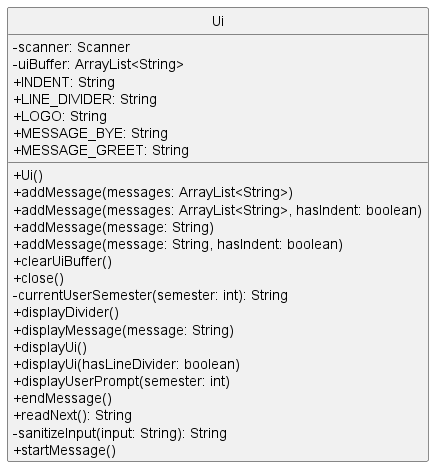

The diagram above was rendered by PlantUML. Its source (embedded in the PNG):
@startuml
'https://plantuml.com/sequence-diagram
skinparam classAttributeIconSize 0
hide circle

class Ui {
    - scanner: Scanner
    - uiBuffer: ArrayList<String>
    + INDENT: String
    + LINE_DIVIDER: String
    + LOGO: String
    + MESSAGE_BYE: String
    + MESSAGE_GREET: String

    + Ui()
    + addMessage(messages: ArrayList<String>)
    + addMessage(messages: ArrayList<String>, hasIndent: boolean)
    + addMessage(message: String)
    + addMessage(message: String, hasIndent: boolean)
    + clearUiBuffer()
    + close()
    - currentUserSemester(semester: int): String
    + displayDivider()
    + displayMessage(message: String)
    + displayUi()
    + displayUi(hasLineDivider: boolean)
    + displayUserPrompt(semester: int)
    + endMessage()
    + readNext(): String
    - sanitizeInput(input: String): String
    + startMessage()
}
@enduml